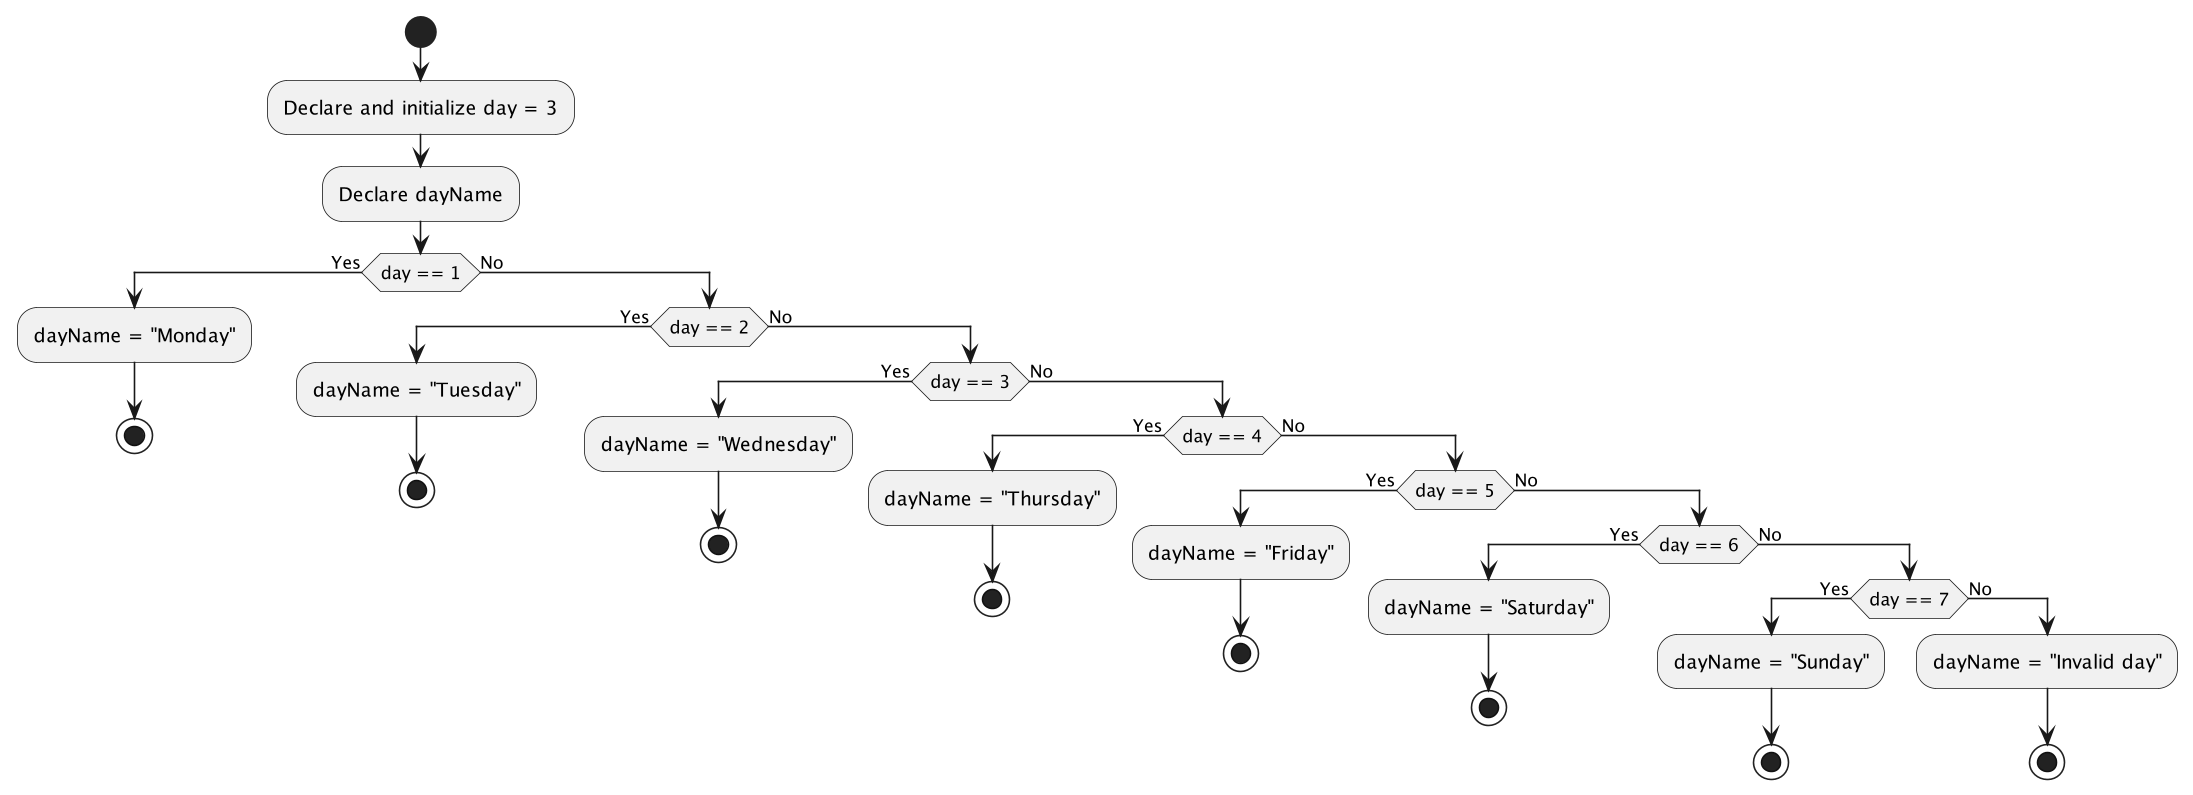

The diagram above was rendered by PlantUML. Its source (embedded in the PNG):
@startuml
start
:Declare and initialize day = 3;
:Declare dayName;

if (day == 1) then (Yes)
  :dayName = "Monday";
  stop
else (No)
  if (day == 2) then (Yes)
    :dayName = "Tuesday";
    stop
  else (No)
    if (day == 3) then (Yes)
      :dayName = "Wednesday";
      stop
    else (No)
      if (day == 4) then (Yes)
        :dayName = "Thursday";
        stop
      else (No)
        if (day == 5) then (Yes)
          :dayName = "Friday";
          stop
        else (No)
          if (day == 6) then (Yes)
            :dayName = "Saturday";
            stop
          else (No)
            if (day == 7) then (Yes)
              :dayName = "Sunday";
              stop
            else (No)
              :dayName = "Invalid day";
              stop
            endif
          endif
        endif
      endif
    endif
  endif
endif
@enduml